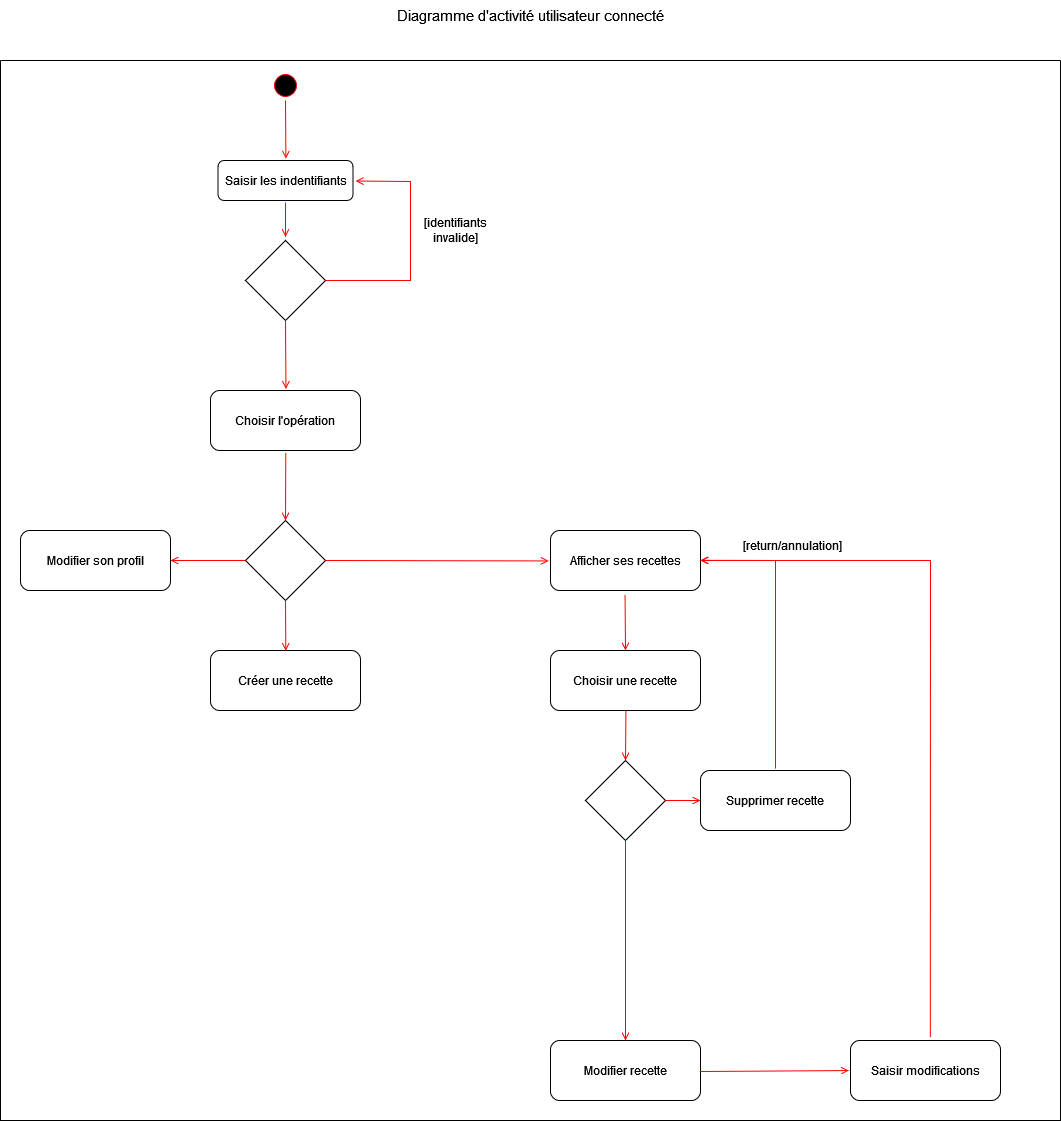

The diagram above was exported from draw.io. Its source (the exported page's mxGraphModel, read from the mxfile embedded in the PNG):
<mxGraphModel dx="1459" dy="776" grid="1" gridSize="10" guides="1" tooltips="1" connect="1" arrows="1" fold="1" page="1" pageScale="1" pageWidth="1169" pageHeight="826" background="none" math="0" shadow="0">
  <root>
    <mxCell id="0" />
    <mxCell id="1" parent="0" />
    <mxCell id="9" value="" style="endArrow=open;strokeColor=#FF0000;endFill=1;rounded=0;exitX=0.5;exitY=1;exitDx=0;exitDy=0;entryX=0.502;entryY=-0.029;entryDx=0;entryDy=0;entryPerimeter=0;" parent="1" source="KAETJWSb9QPFNidpjorg-42" edge="1">
      <mxGeometry relative="1" as="geometry">
        <mxPoint x="835.4000000000001" y="238.26" as="targetPoint" />
      </mxGeometry>
    </mxCell>
    <mxCell id="KAETJWSb9QPFNidpjorg-42" value="" style="ellipse;shape=startState;fillColor=#000000;strokeColor=#ff0000;" vertex="1" parent="1">
      <mxGeometry x="820" y="150" width="30" height="30" as="geometry" />
    </mxCell>
    <mxCell id="KAETJWSb9QPFNidpjorg-46" value="Choisir l'opération" style="rounded=1;whiteSpace=wrap;html=1;" vertex="1" parent="1">
      <mxGeometry x="760" y="470" width="150" height="60" as="geometry" />
    </mxCell>
    <mxCell id="KAETJWSb9QPFNidpjorg-51" value="Saisir les indentifiants" style="rounded=1;whiteSpace=wrap;html=1;" vertex="1" parent="1">
      <mxGeometry x="767.5" y="240" width="135" height="40" as="geometry" />
    </mxCell>
    <mxCell id="KAETJWSb9QPFNidpjorg-54" value="" style="rhombus;whiteSpace=wrap;html=1;" vertex="1" parent="1">
      <mxGeometry x="795" y="320" width="80" height="80" as="geometry" />
    </mxCell>
    <mxCell id="KAETJWSb9QPFNidpjorg-55" value="" style="endArrow=open;strokeColor=#FF0000;endFill=1;rounded=0;exitX=0.5;exitY=1.05;exitDx=0;exitDy=0;entryX=0.5;entryY=-0.044;entryDx=0;entryDy=0;entryPerimeter=0;exitPerimeter=0;" edge="1" parent="1" source="KAETJWSb9QPFNidpjorg-51" target="KAETJWSb9QPFNidpjorg-54">
      <mxGeometry relative="1" as="geometry">
        <mxPoint x="845" y="190" as="sourcePoint" />
        <mxPoint x="845.4000000000001" y="248.26" as="targetPoint" />
      </mxGeometry>
    </mxCell>
    <mxCell id="KAETJWSb9QPFNidpjorg-56" value="" style="endArrow=open;strokeColor=#FF0000;endFill=1;rounded=0;exitX=1;exitY=0.5;exitDx=0;exitDy=0;entryX=1.019;entryY=0.513;entryDx=0;entryDy=0;entryPerimeter=0;" edge="1" parent="1" source="KAETJWSb9QPFNidpjorg-54" target="KAETJWSb9QPFNidpjorg-51">
      <mxGeometry relative="1" as="geometry">
        <mxPoint x="845" y="292" as="sourcePoint" />
        <mxPoint x="960" y="240" as="targetPoint" />
        <Array as="points">
          <mxPoint x="960" y="360" />
          <mxPoint x="960" y="261" />
        </Array>
      </mxGeometry>
    </mxCell>
    <mxCell id="KAETJWSb9QPFNidpjorg-57" value="[identifiants invalide]" style="text;html=1;strokeColor=none;fillColor=none;align=center;verticalAlign=middle;whiteSpace=wrap;rounded=0;" vertex="1" parent="1">
      <mxGeometry x="960" y="290" width="90" height="40" as="geometry" />
    </mxCell>
    <mxCell id="KAETJWSb9QPFNidpjorg-58" value="" style="endArrow=open;strokeColor=#FF0000;endFill=1;rounded=0;exitX=0.5;exitY=1;exitDx=0;exitDy=0;entryX=0.503;entryY=-0.025;entryDx=0;entryDy=0;entryPerimeter=0;" edge="1" parent="1" source="KAETJWSb9QPFNidpjorg-54" target="KAETJWSb9QPFNidpjorg-46">
      <mxGeometry relative="1" as="geometry">
        <mxPoint x="845" y="292" as="sourcePoint" />
        <mxPoint x="845" y="326.48" as="targetPoint" />
      </mxGeometry>
    </mxCell>
    <mxCell id="KAETJWSb9QPFNidpjorg-59" value="" style="rhombus;whiteSpace=wrap;html=1;" vertex="1" parent="1">
      <mxGeometry x="795" y="600" width="80" height="80" as="geometry" />
    </mxCell>
    <mxCell id="KAETJWSb9QPFNidpjorg-60" value="" style="endArrow=open;strokeColor=#FF0000;endFill=1;rounded=0;exitX=0.502;exitY=1.037;exitDx=0;exitDy=0;entryX=0.5;entryY=0;entryDx=0;entryDy=0;exitPerimeter=0;" edge="1" parent="1" source="KAETJWSb9QPFNidpjorg-46" target="KAETJWSb9QPFNidpjorg-59">
      <mxGeometry relative="1" as="geometry">
        <mxPoint x="844.9999999999998" y="410" as="sourcePoint" />
        <mxPoint x="845.45" y="478.5" as="targetPoint" />
      </mxGeometry>
    </mxCell>
    <mxCell id="KAETJWSb9QPFNidpjorg-61" value="" style="endArrow=open;strokeColor=#FF0000;endFill=1;rounded=0;exitX=0;exitY=0.5;exitDx=0;exitDy=0;" edge="1" parent="1" source="KAETJWSb9QPFNidpjorg-59">
      <mxGeometry relative="1" as="geometry">
        <mxPoint x="845.3000000000002" y="542.2199999999999" as="sourcePoint" />
        <mxPoint x="720" y="640" as="targetPoint" />
      </mxGeometry>
    </mxCell>
    <mxCell id="KAETJWSb9QPFNidpjorg-62" value="" style="endArrow=open;strokeColor=#FF0000;endFill=1;rounded=0;exitX=1;exitY=0.5;exitDx=0;exitDy=0;entryX=-0.012;entryY=0.507;entryDx=0;entryDy=0;entryPerimeter=0;" edge="1" parent="1" source="KAETJWSb9QPFNidpjorg-59" target="KAETJWSb9QPFNidpjorg-63">
      <mxGeometry relative="1" as="geometry">
        <mxPoint x="995" y="639.64" as="sourcePoint" />
        <mxPoint x="960" y="640" as="targetPoint" />
      </mxGeometry>
    </mxCell>
    <mxCell id="KAETJWSb9QPFNidpjorg-63" value="Afficher ses recettes" style="rounded=1;whiteSpace=wrap;html=1;" vertex="1" parent="1">
      <mxGeometry x="1100" y="610" width="150" height="60" as="geometry" />
    </mxCell>
    <mxCell id="KAETJWSb9QPFNidpjorg-64" value="Modifier son profil" style="rounded=1;whiteSpace=wrap;html=1;" vertex="1" parent="1">
      <mxGeometry x="570" y="610" width="150" height="60" as="geometry" />
    </mxCell>
    <mxCell id="KAETJWSb9QPFNidpjorg-65" value="" style="endArrow=open;strokeColor=#FF0000;endFill=1;rounded=0;exitX=0.497;exitY=1.069;exitDx=0;exitDy=0;exitPerimeter=0;entryX=0.5;entryY=0;entryDx=0;entryDy=0;entryPerimeter=0;" edge="1" parent="1" source="KAETJWSb9QPFNidpjorg-63" target="KAETJWSb9QPFNidpjorg-66">
      <mxGeometry relative="1" as="geometry">
        <mxPoint x="885" y="650" as="sourcePoint" />
        <mxPoint x="1035" y="710" as="targetPoint" />
      </mxGeometry>
    </mxCell>
    <mxCell id="KAETJWSb9QPFNidpjorg-66" value="Choisir une recette" style="rounded=1;whiteSpace=wrap;html=1;" vertex="1" parent="1">
      <mxGeometry x="1100" y="730" width="150" height="60" as="geometry" />
    </mxCell>
    <mxCell id="KAETJWSb9QPFNidpjorg-67" value="" style="rhombus;whiteSpace=wrap;html=1;" vertex="1" parent="1">
      <mxGeometry x="1135" y="840" width="80" height="80" as="geometry" />
    </mxCell>
    <mxCell id="KAETJWSb9QPFNidpjorg-68" value="" style="endArrow=open;strokeColor=#FF0000;endFill=1;rounded=0;exitX=0.503;exitY=0.997;exitDx=0;exitDy=0;exitPerimeter=0;entryX=0.5;entryY=0;entryDx=0;entryDy=0;" edge="1" parent="1" source="KAETJWSb9QPFNidpjorg-66" target="KAETJWSb9QPFNidpjorg-67">
      <mxGeometry relative="1" as="geometry">
        <mxPoint x="1044.55" y="684.14" as="sourcePoint" />
        <mxPoint x="1045" y="740" as="targetPoint" />
      </mxGeometry>
    </mxCell>
    <mxCell id="KAETJWSb9QPFNidpjorg-69" value="" style="endArrow=open;strokeColor=#FF0000;endFill=1;rounded=0;exitX=1;exitY=0.5;exitDx=0;exitDy=0;entryX=0;entryY=0.5;entryDx=0;entryDy=0;entryPerimeter=0;" edge="1" parent="1" source="KAETJWSb9QPFNidpjorg-67" target="KAETJWSb9QPFNidpjorg-75">
      <mxGeometry relative="1" as="geometry">
        <mxPoint x="1045.4499999999998" y="799.8199999999999" as="sourcePoint" />
        <mxPoint x="1170" y="880" as="targetPoint" />
      </mxGeometry>
    </mxCell>
    <mxCell id="KAETJWSb9QPFNidpjorg-70" value="" style="endArrow=open;strokeColor=#FF0000;endFill=1;rounded=0;exitX=0.5;exitY=1;exitDx=0;exitDy=0;entryX=0.5;entryY=0;entryDx=0;entryDy=0;entryPerimeter=0;" edge="1" parent="1" source="KAETJWSb9QPFNidpjorg-67" target="KAETJWSb9QPFNidpjorg-76">
      <mxGeometry relative="1" as="geometry">
        <mxPoint x="1045.4499999999998" y="799.8199999999999" as="sourcePoint" />
        <mxPoint x="1020" y="880" as="targetPoint" />
      </mxGeometry>
    </mxCell>
    <mxCell id="KAETJWSb9QPFNidpjorg-73" value="Créer une recette" style="rounded=1;whiteSpace=wrap;html=1;" vertex="1" parent="1">
      <mxGeometry x="760" y="730" width="150" height="60" as="geometry" />
    </mxCell>
    <mxCell id="KAETJWSb9QPFNidpjorg-74" value="" style="endArrow=open;strokeColor=#FF0000;endFill=1;rounded=0;exitX=0.5;exitY=1;exitDx=0;exitDy=0;entryX=0.502;entryY=0.007;entryDx=0;entryDy=0;entryPerimeter=0;" edge="1" parent="1" source="KAETJWSb9QPFNidpjorg-59" target="KAETJWSb9QPFNidpjorg-73">
      <mxGeometry relative="1" as="geometry">
        <mxPoint x="805" y="650" as="sourcePoint" />
        <mxPoint x="730" y="650" as="targetPoint" />
      </mxGeometry>
    </mxCell>
    <mxCell id="KAETJWSb9QPFNidpjorg-75" value="Supprimer recette" style="rounded=1;whiteSpace=wrap;html=1;" vertex="1" parent="1">
      <mxGeometry x="1250" y="850" width="150" height="60" as="geometry" />
    </mxCell>
    <mxCell id="KAETJWSb9QPFNidpjorg-76" value="Modifier recette" style="rounded=1;whiteSpace=wrap;html=1;" vertex="1" parent="1">
      <mxGeometry x="1100" y="1120" width="150" height="60" as="geometry" />
    </mxCell>
    <mxCell id="KAETJWSb9QPFNidpjorg-78" value="" style="endArrow=open;strokeColor=#FF0000;endFill=1;rounded=0;exitX=0.5;exitY=-0.032;exitDx=0;exitDy=0;exitPerimeter=0;entryX=0.999;entryY=0.497;entryDx=0;entryDy=0;entryPerimeter=0;" edge="1" parent="1" source="KAETJWSb9QPFNidpjorg-75" target="KAETJWSb9QPFNidpjorg-63">
      <mxGeometry relative="1" as="geometry">
        <mxPoint x="1350" y="670" as="sourcePoint" />
        <mxPoint x="1325" y="560" as="targetPoint" />
        <Array as="points">
          <mxPoint x="1325" y="640" />
        </Array>
      </mxGeometry>
    </mxCell>
    <mxCell id="KAETJWSb9QPFNidpjorg-79" value="Saisir modifications" style="rounded=1;whiteSpace=wrap;html=1;" vertex="1" parent="1">
      <mxGeometry x="1400" y="1120" width="150" height="60" as="geometry" />
    </mxCell>
    <mxCell id="KAETJWSb9QPFNidpjorg-80" value="" style="endArrow=open;strokeColor=#FF0000;endFill=1;rounded=0;entryX=-0.011;entryY=0.501;entryDx=0;entryDy=0;entryPerimeter=0;exitX=0.995;exitY=0.517;exitDx=0;exitDy=0;exitPerimeter=0;" edge="1" parent="1" source="KAETJWSb9QPFNidpjorg-76" target="KAETJWSb9QPFNidpjorg-79">
      <mxGeometry relative="1" as="geometry">
        <mxPoint x="1260" y="1150" as="sourcePoint" />
        <mxPoint x="1185" y="1129.9999999999998" as="targetPoint" />
      </mxGeometry>
    </mxCell>
    <mxCell id="KAETJWSb9QPFNidpjorg-81" value="" style="endArrow=open;strokeColor=#FF0000;endFill=1;rounded=0;exitX=0.532;exitY=-0.052;exitDx=0;exitDy=0;exitPerimeter=0;" edge="1" parent="1" source="KAETJWSb9QPFNidpjorg-79">
      <mxGeometry relative="1" as="geometry">
        <mxPoint x="1450" y="1020" as="sourcePoint" />
        <mxPoint x="1250" y="640" as="targetPoint" />
        <Array as="points">
          <mxPoint x="1480" y="640" />
        </Array>
      </mxGeometry>
    </mxCell>
    <mxCell id="KAETJWSb9QPFNidpjorg-83" value="[return/annulation]" style="text;html=1;strokeColor=none;fillColor=none;align=center;verticalAlign=middle;whiteSpace=wrap;rounded=0;" vertex="1" parent="1">
      <mxGeometry x="1285" y="610" width="115" height="30" as="geometry" />
    </mxCell>
    <mxCell id="KAETJWSb9QPFNidpjorg-84" value="" style="swimlane;startSize=0;" vertex="1" parent="1">
      <mxGeometry x="550" y="140" width="1060" height="1060" as="geometry" />
    </mxCell>
    <mxCell id="KAETJWSb9QPFNidpjorg-85" value="&lt;font style=&quot;font-size: 15px&quot;&gt;Diagramme d'activité utilisateur connecté&lt;/font&gt;" style="text;html=1;strokeColor=none;fillColor=none;align=center;verticalAlign=middle;whiteSpace=wrap;rounded=0;" vertex="1" parent="1">
      <mxGeometry x="886.25" y="80" width="387.5" height="30" as="geometry" />
    </mxCell>
  </root>
</mxGraphModel>